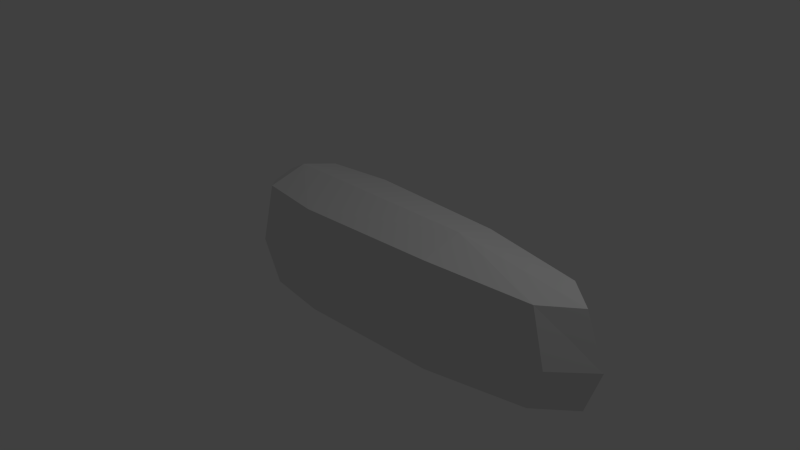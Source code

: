 # Source: Paddle.blend  (saved by Blender 2.66.0; exported with 4.5.12 LTS)
import bpy
from mathutils import Matrix  # noqa: F401  (used for matrix-valued properties, if any)

bpy.ops.wm.read_factory_settings(use_empty=True)
scene = bpy.context.scene
scene.name = 'Scene'

# ---- collections
col_collection_1 = bpy.data.collections.new('Collection 1'); scene.collection.children.link(col_collection_1)

# ---- materials (node trees are filled in below, after node groups)
mat_material = bpy.data.materials.new('Material')
mat_material.alpha_threshold = 0.0
mat_material.use_transparent_shadow = False
mat_material.roughness = 0.5
mat_material.line_color = (0.0, 0.0, 0.0, 1.0)

# ---- material node trees

# ---- world
world_world = bpy.data.worlds.new('World'); scene.world = world_world
world_world.color = (0.05088, 0.05088, 0.05088)
world_world.use_sun_shadow = False
world_world.sun_shadow_jitter_overblur = 0.0
world_world.cycles.sampling_method = 'MANUAL'
world_world.cycles.sample_map_resolution = 256

# ---- cameras
cam_camera = bpy.data.cameras.new('Camera')
cam_camera.clip_end = 100.0
cam_camera.lens = 35.0
cam_camera.sensor_width = 32.0
cam_camera.sensor_height = 18.0
cam_camera.ortho_scale = 7.314
cam_camera.dof.focus_distance = 0.0
cam_camera.dof.aperture_fstop = 128.0

# ---- lights
light_lamp = bpy.data.lights.new('Lamp', 'POINT')
light_lamp.transmission_factor = 0.0
light_lamp.cutoff_distance = 30.0
light_lamp.energy = 100.0
light_lamp.shadow_buffer_clip_start = 1.001
light_lamp.shadow_soft_size = 0.1
light_lamp.shadow_maximum_resolution = 0.006
light_lamp.use_absolute_resolution = True
light_lamp.cycles.use_multiple_importance_sampling = False

# ---- meshes
me_cube = bpy.data.meshes.new('Cube')
me_cube.from_pydata([(1.475, 5.96e-08, -0.7731), (1.475, -8.941e-08, 0.8495), (3.534, -2.682e-07, -0.03061), (1.475, -0.5639, -0.03061), (-1.379, 2.682e-07, -0.7731), (-1.758, 2.384e-07, -0.03061), (-1.379, -0.7181, -0.03061), (-1.379, 1.937e-07, 0.8495), (3.332, -1.267e-07, -0.625), (1.475, -0.5521, -0.7577), (3.078, -0.4201, -0.03061), (-0.4759, 2.161e-07, -0.7731), (-0.4759, -0.6914, -0.03061), (3.271, -2.831e-07, 0.6303), (1.475, -0.5521, 0.6964), (-0.4759, 1.155e-07, 0.8495), (-1.663, 2.608e-07, -0.7577), (-1.663, -0.3976, -0.03061), (-1.663, 2.123e-07, 0.6964), (-1.379, -0.5386, -0.7577), (-1.379, -0.5386, 0.6964), (2.85, -0.3503, -0.6634), (-0.4759, -0.6477, -0.7577), (2.85, -0.3503, 0.6418), (-0.4759, -0.6477, 0.6964), (-1.59, -0.3363, -0.7379), (-1.59, -0.3363, 0.643)], [], [(0, 8, 21, 9), (0, 9, 22, 11), (1, 15, 24, 14), (1, 14, 23, 13), (2, 13, 23, 10), (2, 10, 21, 8), (3, 9, 21, 10), (3, 10, 23, 14), (3, 14, 24, 12), (3, 12, 22, 9), (4, 11, 22, 19), (4, 19, 25, 16), (5, 16, 25, 17), (5, 17, 26, 18), (6, 19, 22, 12), (6, 12, 24, 20), (6, 20, 26, 17), (6, 17, 25, 19), (7, 20, 24, 15), (7, 18, 26, 20)])
me_cube.materials.append(mat_material)
me_cube.use_remesh_preserve_volume = False
me_cube.use_remesh_preserve_attributes = False
me_cube.use_mirror_vertex_groups = False
me_cube.update()

# ---- objects
ob_cube = bpy.data.objects.new('Cube', me_cube)
ob_lamp = bpy.data.objects.new('Lamp', light_lamp)
ob_camera = bpy.data.objects.new('Camera', cam_camera)

# ---- transforms, parenting, visibility, modifiers, constraints
ob_cube.location = (0.0, 0.0, 0.0)
ob_cube.lock_rotations_4d = False
ob_cube.empty_display_type = 'ARROWS'
ob_cube.lineart.crease_threshold = 0.0
_m = ob_cube.modifiers.new('Mirror', 'MIRROR')
_m.use_axis = (False, True, False)
ob_lamp.location = (4.076, 1.005, 5.904)
ob_lamp.rotation_euler = (0.6503, 0.05522, 1.866)
ob_lamp.lock_rotations_4d = False
ob_lamp.empty_display_type = 'ARROWS'
ob_lamp.color = (0.0, 0.0, 0.0, 0.0)
ob_lamp.lineart.crease_threshold = 0.0
ob_camera.location = (7.481, -6.508, 5.344)
ob_camera.rotation_euler = (1.109, 0.01082, 0.8149)
ob_camera.lock_rotations_4d = False
ob_camera.empty_display_type = 'ARROWS'
ob_camera.color = (0.0, 0.0, 0.0, 0.0)
ob_camera.display_type = 'WIRE'
ob_camera.lineart.crease_threshold = 0.0

# ---- collection membership
col_collection_1.objects.link(ob_cube)
col_collection_1.objects.link(ob_lamp)
col_collection_1.objects.link(ob_camera)

# ---- scene / render settings (as saved in the file)
scene.camera = ob_camera
scene.frame_start = 1; scene.frame_end = 250; scene.frame_set(1)
scene.render.engine = 'BLENDER_EEVEE_NEXT'
scene.render.image_settings.color_mode = 'RGB'
scene.render.image_settings.compression = 90
scene.render.resolution_percentage = 50
scene.render.dither_intensity = 0.0
scene.render.bake_margin = 2
scene.cycles.use_denoising = False
scene.cycles.samples = 10
scene.cycles.sampling_pattern = 'TABULATED_SOBOL'
scene.cycles.light_sampling_threshold = 0.0
scene.cycles.use_adaptive_sampling = False
scene.cycles.use_light_tree = False
scene.cycles.blur_glossy = 0.0
scene.cycles.volume_bounces = 1
scene.cycles.pixel_filter_type = 'GAUSSIAN'
scene.cycles.sample_clamp_indirect = 0.0
scene.view_settings.view_transform = 'Standard'
bpy.context.view_layer.update()
